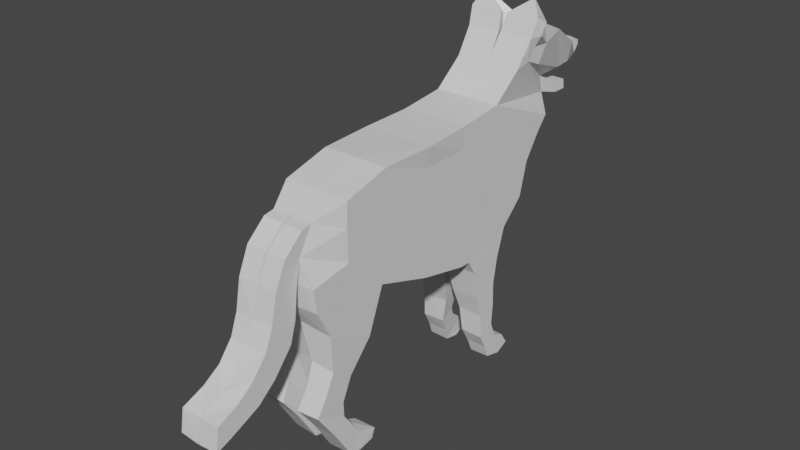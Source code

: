 # Source: doggo.blend  (saved by Blender 2.81.16; exported with 4.5.12 LTS)
import bpy
from mathutils import Matrix  # noqa: F401  (used for matrix-valued properties, if any)

bpy.ops.wm.read_factory_settings(use_empty=True)
scene = bpy.context.scene
scene.name = 'Scene'

# ---- collections
col_collection = bpy.data.collections.new('Collection'); scene.collection.children.link(col_collection)

# ---- materials (node trees are filled in below, after node groups)
mat_material = bpy.data.materials.new('Material')
mat_material.alpha_threshold = 0.0
mat_material.use_transparent_shadow = False
mat_material.line_color = (0.0, 0.0, 0.0, 1.0)

# ---- material node trees
mat_material.use_nodes = True; mat_material.node_tree.nodes.clear()
_N = mat_material.node_tree.nodes; _L = mat_material.node_tree.links
n0 = _N.new('ShaderNodeOutputMaterial'); n0.name = 'Material Output'; n0.location = (300, 300)
n1 = _N.new('ShaderNodeBsdfPrincipled'); n1.name = 'Principled BSDF'; n1.location = (10, 300)
n1.distribution = 'GGX'
n1.subsurface_method = 'BURLEY'
n1.inputs[2].default_value = 0.4
n1.inputs[3].default_value = 1.45
n1.inputs[27].default_value = (0.0, 0.0, 0.0, 1.0)
n1.inputs[28].default_value = 1.0
_L.new(n1.outputs[0], n0.inputs[0])
n0.is_active_output = True

# ---- world
world_world = bpy.data.worlds.new('World'); scene.world = world_world
world_world.use_nodes = True; world_world.node_tree.nodes.clear()
_N = world_world.node_tree.nodes; _L = world_world.node_tree.links
n0 = _N.new('ShaderNodeOutputWorld'); n0.name = 'World Output'; n0.location = (300, 300)
n1 = _N.new('ShaderNodeBackground'); n1.name = 'Background'; n1.location = (10, 300)
n1.inputs[0].default_value = (0.05088, 0.05088, 0.05088, 1.0)
_L.new(n1.outputs[0], n0.inputs[0])
n0.is_active_output = True
world_world.color = (0.05088, 0.05088, 0.05088)
world_world.use_sun_shadow = False
world_world.sun_shadow_jitter_overblur = 0.0

# ---- meshes
me_cube = bpy.data.meshes.new('Cube')
me_cube.from_pydata([(0.3324, 0.9924, 0.727), (0.3324, 0.6474, -0.7308), (0.3324, -1.0, 0.5185), (0.3324, -0.7589, -0.8453), (0.000305, -1.0, -0.5209), (0.000305, 0.7687, -0.5512), (0.3324, -1.0, -0.5209), (0.3324, 0.7801, -0.5475), (0.000305, 0.6588, -0.7346), (0.000305, -1.0, 0.5185), (0.000305, -0.7589, -0.8499), (0.000305, 1.004, 0.7232), (0.000305, -1.019, 0.2743), (0.000305, 1.0, 0.4563), (0.3324, -1.008, 0.2819), (0.3324, 1.0, 0.4563), (0.352, 0.009705, 0.6543), (0.3324, -0.007583, -0.2745), (0.3324, -0.003791, -0.6057), (0.000305, -0.01517, -0.6171), (0.000305, 0.01137, 0.6512), (0.3324, 0.0, 0.4563), (0.3324, -0.5341, 0.6436), (0.3324, -0.5379, -0.2062), (0.000305, -0.5811, -0.4146), (0.000305, -0.5379, 0.6512), (0.3324, -0.5379, 0.4563), (0.3324, -0.5917, -0.4101), (0.3324, 0.5114, -0.7232), (0.3324, 0.5114, 0.6739), (0.3324, 0.5189, -0.5209), (0.000305, 0.5152, -0.727), (0.000305, 0.5189, 0.6739), (0.3324, 0.5114, 0.4563), (0.000305, -1.0, -0.03232), (0.000305, 1.0, -0.03232), (0.3324, -1.0, -0.03232), (0.3324, 1.0, -0.03232), (0.3324, 0.0, -0.03232), (0.3324, -0.5379, -0.03232), (0.3324, 0.5114, -0.03232), (0.000305, -0.5811, -0.4146), (0.3341, 1.815, 0.3962), (0.3341, 1.193, -0.5703), (0.001924, 1.441, -0.3407), (0.3341, 1.439, -0.3369), (0.001924, 1.2, -0.5741), (0.001924, 1.804, 0.4106), (0.001924, 1.691, 0.2528), (0.3341, 1.691, 0.2483), (0.001924, 1.541, 0.009921), (0.3341, 1.527, 0.005371), (0.206, -1.278, 0.3891), (0.3371, -1.237, -0.6153), (0.004914, -1.378, -0.3546), (0.3371, -1.378, -0.3319), (0.004914, -1.278, 0.3891), (0.004914, -1.246, -0.588), (0.004914, -1.419, 0.1585), (0.206, -1.422, 0.1479), (0.004914, -1.419, -0.1026), (0.3371, -1.414, -0.09807), (0.09486, -1.093, -1.499), (0.08767, -1.094, -1.349), (0.3252, -0.9954, -1.117), (0.3221, -1.301, -1.186), (0.1062, -1.31, -1.18), (0.09042, -1.216, -0.9641), (0.3298, -1.214, -0.9783), (0.1078, -0.9955, -1.132), (0.3175, -1.091, -1.352), (0.3151, -1.401, -1.356), (0.08506, -1.407, -1.369), (0.3104, -1.078, -1.508), (0.08977, -0.9039, -1.756), (0.3272, -1.028, -1.93), (0.09187, -0.7083, -1.846), (0.3242, -1.216, -1.625), (0.08933, -1.22, -1.629), (0.3195, -0.8925, -1.778), (0.08833, -1.032, -1.94), (0.3226, -0.7002, -1.842), (0.3278, -0.9018, -1.962), (0.09682, -0.7406, -1.943), (0.09328, -0.9196, -1.97), (0.3232, -0.7379, -1.937), (0.207, -1.382, 0.3715), (0.005908, -1.373, 0.3669), (0.005908, -1.574, 0.1955), (0.207, -1.576, 0.1986), (0.001718, -1.474, -0.1307), (0.2028, -1.467, -0.1276), (0.002712, -1.678, -0.03904), (0.2038, -1.689, -0.04965), (-0.002177, -1.493, -0.3903), (0.1989, -1.491, -0.3873), (-0.001184, -1.752, -0.3305), (0.1999, -1.745, -0.3321), (-0.006401, -1.547, -0.5881), (0.1947, -1.549, -0.5942), (-0.005408, -1.833, -0.5465), (0.1957, -1.826, -0.5389), (-0.03156, -1.732, -0.8272), (0.1914, -1.738, -0.8241), (-0.008724, -1.972, -0.7356), (0.1924, -1.974, -0.7189), (-0.02652, -1.922, -0.9467), (0.1964, -1.929, -0.97), (-0.003691, -2.14, -0.8223), (0.1974, -2.147, -0.8374), (0.0006293, -2.105, -1.035), (0.2017, -2.098, -1.037), (0.001623, -2.359, -0.9388), (0.2027, -2.366, -0.9267), (0.003402, -2.282, -1.099), (0.2045, -2.262, -1.101), (0.004396, -2.4, -1.167), (0.2055, -2.398, -1.15), (0.3376, 0.7305, -0.8784), (0.04881, 0.7946, -1.194), (0.3414, 0.7969, -1.195), (0.005493, 0.7192, -0.8686), (0.3392, 1.094, -0.8589), (0.007112, 1.096, -0.8718), (0.343, 1.042, -1.121), (0.06306, 1.044, -1.125), (0.08494, 0.8568, -1.404), (0.3455, 0.8454, -1.401), (0.3471, 1.045, -1.358), (0.09919, 1.043, -1.367), (0.1205, 0.8588, -1.648), (0.3496, 0.8566, -1.653), (0.3512, 1.024, -1.57), (0.1348, 1.022, -1.578), (0.1387, 0.9311, -1.796), (0.3516, 0.9334, -1.797), (0.3532, 1.083, -1.727), (0.153, 1.081, -1.736), (0.1552, 0.9798, -1.934), (0.3535, 0.9821, -1.93), (0.3551, 1.209, -1.783), (0.1695, 1.211, -1.783), (0.1604, 1.145, -1.971), (0.3541, 1.156, -1.976), (0.3557, 1.292, -1.911), (0.1746, 1.299, -1.915), (0.3312, 1.296, 0.9717), (-0.000916, 1.303, 0.9815), (0.003545, 1.369, 1.079), (0.3357, 1.362, 1.069), (0.2238, 1.888, 0.5789), (0.0007027, 1.885, 0.587), (0.3373, 1.457, 1.016), (0.005164, 1.437, 1.021), (0.01059, 1.474, 1.233), (0.3427, 1.467, 1.223), (0.3443, 1.434, 1.106), (0.01221, 1.432, 1.106), (0.2076, 1.874, 0.7412), (0.001121, 1.879, 0.7304), (0.3377, 1.633, 0.9452), (0.005582, 1.64, 0.9505), (0.2118, 2.169, 0.7491), (0.001513, 2.157, 0.7619), (0.3381, 1.748, 1.118), (0.005974, 1.745, 1.114), (0.2358, 2.123, 0.5123), (0.003814, 2.118, 0.5011), (0.226, 2.071, 0.6353), (0.004232, 2.069, 0.6384), (0.2374, 2.271, 0.5121), (0.006779, 2.265, 0.5168), (0.2328, 2.262, 0.6081), (0.007197, 2.259, 0.6129), (0.3317, 1.969, 1.198), (-0.0004584, 1.97, 1.204), (0.3361, 1.694, 1.322), (-0.0004098, 1.692, 1.325), (0.2139, 2.346, 0.7638), (-0.00166, 2.343, 0.7666), (0.3285, 2.222, 1.017), (-0.003632, 2.22, 1.018), (0.2277, 2.436, 0.8317), (-0.004341, 2.427, 0.8274), (0.2283, 2.358, 1.013), (-0.006313, 2.344, 1.024), (0.2349, 2.484, 0.911), (-0.003484, 2.474, 0.9012), (0.2355, 2.478, 0.9551), (-0.005455, 2.477, 0.9625), (0.3343, 1.559, 1.129), (0.01453, 1.553, 1.131), (0.3793, 1.595, 1.234), (0.05208, 1.598, 1.233), (0.03337, 1.535, 1.4), (0.3655, 1.538, 1.401), (0.402, 1.623, 1.362), (0.07486, 1.63, 1.362), (0.2621, 1.62, 1.558), (0.2742, 1.607, 1.562), (0.1394, 1.691, 1.401), (0.0007131, 1.696, 1.364)], [(24, 41)], [(27, 23, 6, 3), (4, 10, 57, 54), (34, 4, 54, 60), (24, 27, 3, 10), (26, 22, 2, 14), (8, 46, 123, 121), (0, 15, 49, 42), (15, 37, 51, 49), (14, 2, 52, 59), (22, 25, 9, 2), (39, 26, 14, 36), (40, 33, 21, 38), (29, 32, 20, 16), (33, 29, 16, 21), (31, 28, 18, 19), (28, 30, 17, 18), (38, 21, 26, 39), (16, 20, 25, 22), (21, 16, 22, 26), (19, 18, 27, 24), (18, 17, 23, 27), (1, 7, 30, 28), (8, 1, 28, 31), (15, 0, 29, 33), (0, 11, 32, 29), (37, 15, 33, 40), (7, 37, 40, 30), (17, 38, 39, 23), (30, 40, 38, 17), (23, 39, 36, 6), (37, 7, 45, 51), (3, 6, 55, 53), (48, 47, 42, 49), (50, 48, 49, 51), (46, 44, 45, 43), (44, 50, 51, 45), (7, 1, 43, 45), (35, 13, 48, 50), (8, 5, 44, 46), (5, 35, 50, 44), (13, 11, 47, 48), (11, 0, 146, 147), (53, 55, 54, 57), (61, 59, 58, 60), (56, 58, 88, 87), (55, 61, 60, 54), (12, 34, 60, 58), (57, 10, 69, 67), (9, 12, 58, 56), (6, 36, 61, 55), (2, 9, 56, 52), (36, 14, 59, 61), (10, 3, 64, 69), (3, 53, 68, 64), (65, 66, 72, 71), (67, 69, 63, 66), (64, 68, 65, 70), (53, 57, 67, 68), (68, 67, 66, 65), (69, 64, 70, 63), (73, 71, 77, 79), (70, 65, 71, 73), (71, 72, 78, 77), (66, 63, 62, 72), (77, 78, 80, 75), (78, 74, 76, 80), (79, 77, 75, 81), (72, 62, 74, 78), (74, 79, 81, 76), (76, 81, 85, 83), (83, 85, 82, 84), (80, 76, 83, 84), (81, 75, 82, 85), (75, 80, 84, 82), (89, 86, 87, 88), (59, 52, 86, 89), (52, 56, 87, 86), (88, 58, 90, 92), (91, 93, 97, 95), (59, 89, 93, 91), (89, 88, 92, 93), (58, 59, 91, 90), (96, 94, 98, 100), (93, 92, 96, 97), (92, 90, 94, 96), (90, 91, 95, 94), (100, 98, 102, 104), (94, 95, 99, 98), (95, 97, 101, 99), (97, 96, 100, 101), (103, 105, 109, 107), (98, 99, 103, 102), (99, 101, 105, 103), (101, 100, 104, 105), (108, 106, 110, 112), (105, 104, 108, 109), (104, 102, 106, 108), (102, 103, 107, 106), (110, 111, 115, 114), (106, 107, 111, 110), (107, 109, 113, 111), (109, 108, 112, 113), (114, 115, 117, 116), (111, 113, 117, 115), (113, 112, 116, 117), (112, 110, 114, 116), (121, 123, 125, 119), (46, 43, 122, 123), (124, 120, 127, 128), (43, 1, 118, 122), (122, 118, 120, 124), (1, 8, 121, 118), (123, 122, 124, 125), (118, 121, 119, 120), (128, 127, 131, 132), (125, 124, 128, 129), (119, 125, 129, 126), (120, 119, 126, 127), (131, 130, 134, 135), (127, 126, 130, 131), (129, 128, 132, 133), (126, 129, 133, 130), (134, 137, 141, 138), (133, 132, 136, 137), (130, 133, 137, 134), (132, 131, 135, 136), (139, 138, 142, 143), (136, 135, 139, 140), (135, 134, 138, 139), (137, 136, 140, 141), (143, 142, 145, 144), (141, 140, 144, 145), (138, 141, 145, 142), (140, 139, 143, 144), (151, 147, 148, 153), (47, 11, 147, 151), (153, 148, 154, 157), (0, 42, 150, 146), (158, 150, 166, 168), (42, 47, 151, 150), (146, 150, 152, 149), (147, 146, 149, 148), (154, 155, 156, 157), (152, 153, 157, 156), (149, 152, 156, 155), (148, 149, 155, 154), (160, 158, 162, 164), (152, 150, 158, 160), (153, 152, 160, 161), (151, 153, 161, 159), (159, 161, 165, 163), (161, 160, 164, 165), (166, 167, 171, 170), (150, 151, 167, 166), (159, 158, 168, 169), (151, 159, 169, 167), (170, 171, 173, 172), (168, 166, 170, 172), (169, 168, 172, 173), (167, 169, 173, 171), (174, 175, 177, 176), (163, 165, 177, 175), (164, 176, 192, 190), (164, 162, 174, 176), (174, 162, 178, 180), (175, 174, 180, 181), (163, 175, 181, 179), (180, 178, 182, 184), (181, 180, 184, 185), (179, 181, 185, 183), (184, 182, 186, 188), (185, 184, 188, 189), (183, 185, 189, 187), (191, 190, 192, 193), (176, 177, 193, 192), (165, 164, 190, 191), (177, 165, 191, 193), (164, 160, 190), (191, 161, 165), (153, 161, 191), (160, 152, 190), (153, 191, 157), (156, 190, 152), (193, 154, 157, 191), (190, 156, 155, 192), (154, 155, 195, 194), (154, 193, 197, 194), (192, 193, 197, 196), (192, 155, 195, 196), (197, 193, 177), (192, 196, 176), (194, 197, 201, 198), (194, 195, 199, 198), (196, 195, 199, 200), (196, 197, 201, 200), (177, 201, 197), (196, 200, 176), (187, 189, 188, 186), (182, 183, 187, 186), (178, 179, 183, 182), (162, 163, 179, 178), (159, 163, 162, 158), (201, 177, 176, 200), (199, 195, 196), (198, 201, 200, 199), (192, 164, 190)])
_uv = me_cube.uv_layers.new(name='UVMap')
_uv.uv.foreach_set('vector', [0.375, 0.6922, 0.4349, 0.6922, 0.4349, 0.75, 0.375, 0.75, 0.0, 0.0, 0.0, 0.0, 0.0, 0.0, 0.0, 0.0, 0.0, 0.0, 0.0, 0.0, 0.0, 0.0, 0.0, 0.0, 0.25, 0.6922, 0.375, 0.6922, 0.375, 0.75, 0.25, 0.75, 0.557, 0.6922, 0.625, 0.6922, 0.625, 0.75, 0.557, 0.75, 0.0, 0.0, 0.0, 0.0, 0.0, 0.0, 0.0, 0.0, 0.625, 0.5, 0.557, 0.5, 0.557, 0.5, 0.625, 0.5, 0.557, 0.5, 0.496, 0.5, 0.496, 0.5, 0.557, 0.5, 0.557, 0.75, 0.625, 0.75, 0.625, 0.75, 0.557, 0.75, 0.625, 0.6922, 0.75, 0.6922, 0.75, 0.75, 0.625, 0.75, 0.496, 0.6922, 0.557, 0.6922, 0.557, 0.75, 0.496, 0.75, 0.496, 0.5611, 0.557, 0.5611, 0.557, 0.625, 0.496, 0.625, 0.625, 0.5611, 0.75, 0.5611, 0.75, 0.625, 0.625, 0.625, 0.557, 0.5611, 0.625, 0.5611, 0.625, 0.625, 0.557, 0.625, 0.25, 0.5611, 0.375, 0.5611, 0.375, 0.625, 0.25, 0.625, 0.375, 0.5611, 0.4349, 0.5611, 0.4349, 0.625, 0.375, 0.625, 0.496, 0.625, 0.557, 0.625, 0.557, 0.6922, 0.496, 0.6922, 0.625, 0.625, 0.75, 0.625, 0.75, 0.6922, 0.625, 0.6922, 0.557, 0.625, 0.625, 0.625, 0.625, 0.6922, 0.557, 0.6922, 0.25, 0.625, 0.375, 0.625, 0.375, 0.6922, 0.25, 0.6922, 0.375, 0.625, 0.4349, 0.625, 0.4349, 0.6922, 0.375, 0.6922, 0.375, 0.5, 0.4349, 0.5, 0.4349, 0.5611, 0.375, 0.5611, 0.25, 0.5, 0.375, 0.5, 0.375, 0.5611, 0.25, 0.5611, 0.557, 0.5, 0.625, 0.5, 0.625, 0.5611, 0.557, 0.5611, 0.625, 0.5, 0.75, 0.5, 0.75, 0.5611, 0.625, 0.5611, 0.496, 0.5, 0.557, 0.5, 0.557, 0.5611, 0.496, 0.5611, 0.4349, 0.5, 0.496, 0.5, 0.496, 0.5611, 0.4349, 0.5611, 0.4349, 0.625, 0.496, 0.625, 0.496, 0.6922, 0.4349, 0.6922, 0.4349, 0.5611, 0.496, 0.5611, 0.496, 0.625, 0.4349, 0.625, 0.4349, 0.6922, 0.496, 0.6922, 0.496, 0.75, 0.4349, 0.75, 0.496, 0.5, 0.4349, 0.5, 0.4349, 0.5, 0.496, 0.5, 0.375, 0.75, 0.4349, 0.75, 0.4349, 0.75, 0.375, 0.75, 0.557, 0.375, 0.625, 0.375, 0.625, 0.5, 0.557, 0.5, 0.496, 0.375, 0.557, 0.375, 0.557, 0.5, 0.496, 0.5, 0.375, 0.375, 0.4349, 0.375, 0.4349, 0.5, 0.375, 0.5, 0.4349, 0.375, 0.496, 0.375, 0.496, 0.5, 0.4349, 0.5, 0.4349, 0.5, 0.375, 0.5, 0.375, 0.5, 0.4349, 0.5, 0.0, 0.0, 0.0, 0.0, 0.0, 0.0, 0.0, 0.0, 0.0, 0.0, 0.0, 0.0, 0.0, 0.0, 0.0, 0.0, 0.0, 0.0, 0.0, 0.0, 0.0, 0.0, 0.0, 0.0, 0.0, 0.0, 0.0, 0.0, 0.0, 0.0, 0.0, 0.0, 0.75, 0.5, 0.625, 0.5, 0.625, 0.5, 0.75, 0.5, 0.375, 0.75, 0.4349, 0.75, 0.4349, 0.875, 0.375, 0.875, 0.496, 0.75, 0.557, 0.75, 0.557, 0.875, 0.496, 0.875, 0.0, 0.0, 0.0, 0.0, 0.0, 0.0, 0.0, 0.0, 0.4349, 0.75, 0.496, 0.75, 0.496, 0.875, 0.4349, 0.875, 0.0, 0.0, 0.0, 0.0, 0.0, 0.0, 0.0, 0.0, 0.0, 0.0, 0.0, 0.0, 0.0, 0.0, 0.0, 0.0, 0.0, 0.0, 0.0, 0.0, 0.0, 0.0, 0.0, 0.0, 0.4349, 0.75, 0.496, 0.75, 0.496, 0.75, 0.4349, 0.75, 0.625, 0.75, 0.75, 0.75, 0.75, 0.75, 0.625, 0.75, 0.496, 0.75, 0.557, 0.75, 0.557, 0.75, 0.496, 0.75, 0.25, 0.75, 0.375, 0.75, 0.375, 0.75, 0.25, 0.75, 0.375, 0.75, 0.375, 0.75, 0.375, 0.75, 0.375, 0.75, 0.375, 0.75, 0.375, 0.875, 0.375, 0.875, 0.375, 0.75, 0.0, 0.0, 0.0, 0.0, 0.0, 0.0, 0.0, 0.0, 0.375, 0.75, 0.375, 0.75, 0.375, 0.75, 0.375, 0.75, 0.375, 0.75, 0.375, 0.875, 0.375, 0.875, 0.375, 0.75, 0.375, 0.75, 0.375, 0.875, 0.375, 0.875, 0.375, 0.75, 0.25, 0.75, 0.375, 0.75, 0.375, 0.75, 0.25, 0.75, 0.375, 0.75, 0.375, 0.75, 0.375, 0.75, 0.375, 0.75, 0.375, 0.75, 0.375, 0.75, 0.375, 0.75, 0.375, 0.75, 0.375, 0.75, 0.375, 0.875, 0.375, 0.875, 0.375, 0.75, 0.0, 0.0, 0.0, 0.0, 0.0, 0.0, 0.0, 0.0, 0.375, 0.75, 0.375, 0.875, 0.375, 0.875, 0.375, 0.75, 0.0, 0.0, 0.0, 0.0, 0.0, 0.0, 0.0, 0.0, 0.375, 0.75, 0.375, 0.75, 0.375, 0.75, 0.375, 0.75, 0.0, 0.0, 0.0, 0.0, 0.0, 0.0, 0.0, 0.0, 0.0, 0.0, 0.0, 0.0, 0.0, 0.0, 0.0, 0.0, 0.0, 0.0, 0.0, 0.0, 0.0, 0.0, 0.0, 0.0, 0.25, 0.75, 0.375, 0.75, 0.375, 0.75, 0.25, 0.75, 0.0, 0.0, 0.0, 0.0, 0.0, 0.0, 0.0, 0.0, 0.375, 0.75, 0.375, 0.75, 0.375, 0.75, 0.375, 0.75, 0.375, 0.75, 0.375, 0.875, 0.375, 0.875, 0.375, 0.75, 0.557, 0.75, 0.625, 0.75, 0.625, 0.875, 0.557, 0.875, 0.557, 0.75, 0.625, 0.75, 0.625, 0.75, 0.557, 0.75, 0.625, 0.75, 0.75, 0.75, 0.75, 0.75, 0.625, 0.75, 0.0, 0.0, 0.0, 0.0, 0.0, 0.0, 0.0, 0.0, 0.557, 0.75, 0.557, 0.75, 0.557, 0.75, 0.557, 0.75, 0.557, 0.75, 0.557, 0.75, 0.557, 0.75, 0.557, 0.75, 0.557, 0.75, 0.557, 0.875, 0.557, 0.875, 0.557, 0.75, 0.557, 0.875, 0.557, 0.75, 0.557, 0.75, 0.557, 0.875, 0.0, 0.0, 0.0, 0.0, 0.0, 0.0, 0.0, 0.0, 0.557, 0.75, 0.557, 0.875, 0.557, 0.875, 0.557, 0.75, 0.0, 0.0, 0.0, 0.0, 0.0, 0.0, 0.0, 0.0, 0.557, 0.875, 0.557, 0.75, 0.557, 0.75, 0.557, 0.875, 0.0, 0.0, 0.0, 0.0, 0.0, 0.0, 0.0, 0.0, 0.557, 0.875, 0.557, 0.75, 0.557, 0.75, 0.557, 0.875, 0.557, 0.75, 0.557, 0.75, 0.557, 0.75, 0.557, 0.75, 0.557, 0.75, 0.557, 0.875, 0.557, 0.875, 0.557, 0.75, 0.557, 0.75, 0.557, 0.75, 0.557, 0.75, 0.557, 0.75, 0.557, 0.875, 0.557, 0.75, 0.557, 0.75, 0.557, 0.875, 0.557, 0.75, 0.557, 0.75, 0.557, 0.75, 0.557, 0.75, 0.557, 0.75, 0.557, 0.875, 0.557, 0.875, 0.557, 0.75, 0.0, 0.0, 0.0, 0.0, 0.0, 0.0, 0.0, 0.0, 0.557, 0.75, 0.557, 0.875, 0.557, 0.875, 0.557, 0.75, 0.0, 0.0, 0.0, 0.0, 0.0, 0.0, 0.0, 0.0, 0.557, 0.875, 0.557, 0.75, 0.557, 0.75, 0.557, 0.875, 0.557, 0.875, 0.557, 0.75, 0.557, 0.75, 0.557, 0.875, 0.557, 0.875, 0.557, 0.75, 0.557, 0.75, 0.557, 0.875, 0.557, 0.75, 0.557, 0.75, 0.557, 0.75, 0.557, 0.75, 0.557, 0.75, 0.557, 0.875, 0.557, 0.875, 0.557, 0.75, 0.557, 0.875, 0.557, 0.75, 0.557, 0.75, 0.557, 0.875, 0.557, 0.75, 0.557, 0.75, 0.557, 0.75, 0.557, 0.75, 0.557, 0.75, 0.557, 0.875, 0.557, 0.875, 0.557, 0.75, 0.0, 0.0, 0.0, 0.0, 0.0, 0.0, 0.0, 0.0, 0.0, 0.0, 0.0, 0.0, 0.0, 0.0, 0.0, 0.0, 0.375, 0.375, 0.375, 0.5, 0.375, 0.5, 0.375, 0.375, 0.375, 0.5, 0.375, 0.5, 0.375, 0.5, 0.375, 0.5, 0.375, 0.5, 0.375, 0.5, 0.375, 0.5, 0.375, 0.5, 0.375, 0.5, 0.375, 0.5, 0.375, 0.5, 0.375, 0.5, 0.375, 0.5, 0.25, 0.5, 0.25, 0.5, 0.375, 0.5, 0.375, 0.375, 0.375, 0.5, 0.375, 0.5, 0.375, 0.375, 0.375, 0.5, 0.25, 0.5, 0.25, 0.5, 0.375, 0.5, 0.375, 0.5, 0.375, 0.5, 0.375, 0.5, 0.375, 0.5, 0.375, 0.375, 0.375, 0.5, 0.375, 0.5, 0.375, 0.375, 0.0, 0.0, 0.0, 0.0, 0.0, 0.0, 0.0, 0.0, 0.375, 0.5, 0.25, 0.5, 0.25, 0.5, 0.375, 0.5, 0.375, 0.5, 0.25, 0.5, 0.25, 0.5, 0.375, 0.5, 0.375, 0.5, 0.25, 0.5, 0.25, 0.5, 0.375, 0.5, 0.375, 0.375, 0.375, 0.5, 0.375, 0.5, 0.375, 0.375, 0.0, 0.0, 0.0, 0.0, 0.0, 0.0, 0.0, 0.0, 0.0, 0.0, 0.0, 0.0, 0.0, 0.0, 0.0, 0.0, 0.375, 0.375, 0.375, 0.5, 0.375, 0.5, 0.375, 0.375, 0.0, 0.0, 0.0, 0.0, 0.0, 0.0, 0.0, 0.0, 0.375, 0.5, 0.375, 0.5, 0.375, 0.5, 0.375, 0.5, 0.375, 0.5, 0.25, 0.5, 0.25, 0.5, 0.375, 0.5, 0.375, 0.5, 0.375, 0.5, 0.375, 0.5, 0.375, 0.5, 0.375, 0.5, 0.25, 0.5, 0.25, 0.5, 0.375, 0.5, 0.375, 0.375, 0.375, 0.5, 0.375, 0.5, 0.375, 0.375, 0.375, 0.5, 0.25, 0.5, 0.25, 0.5, 0.375, 0.5, 0.375, 0.375, 0.375, 0.5, 0.375, 0.5, 0.375, 0.375, 0.0, 0.0, 0.0, 0.0, 0.0, 0.0, 0.0, 0.0, 0.375, 0.5, 0.375, 0.5, 0.375, 0.5, 0.375, 0.5, 0.0, 0.0, 0.0, 0.0, 0.0, 0.0, 0.0, 0.0, 0.0, 0.0, 0.0, 0.0, 0.0, 0.0, 0.0, 0.0, 0.0, 0.0, 0.0, 0.0, 0.0, 0.0, 0.0, 0.0, 0.625, 0.5, 0.625, 0.5, 0.625, 0.5, 0.625, 0.5, 0.625, 0.5, 0.625, 0.5, 0.625, 0.5, 0.625, 0.5, 0.625, 0.5, 0.625, 0.375, 0.625, 0.375, 0.625, 0.5, 0.625, 0.5, 0.625, 0.5, 0.625, 0.5, 0.625, 0.5, 0.75, 0.5, 0.625, 0.5, 0.625, 0.5, 0.75, 0.5, 0.75, 0.5, 0.625, 0.5, 0.625, 0.5, 0.75, 0.5, 0.625, 0.5, 0.625, 0.375, 0.625, 0.375, 0.625, 0.5, 0.625, 0.5, 0.625, 0.5, 0.625, 0.5, 0.625, 0.5, 0.75, 0.5, 0.625, 0.5, 0.625, 0.5, 0.75, 0.5, 0.625, 0.5, 0.625, 0.5, 0.625, 0.5, 0.625, 0.5, 0.625, 0.5, 0.625, 0.5, 0.625, 0.5, 0.625, 0.5, 0.625, 0.375, 0.625, 0.5, 0.625, 0.5, 0.625, 0.375, 0.0, 0.0, 0.0, 0.0, 0.0, 0.0, 0.0, 0.0, 0.0, 0.0, 0.0, 0.0, 0.0, 0.0, 0.0, 0.0, 0.625, 0.375, 0.625, 0.5, 0.625, 0.5, 0.625, 0.375, 0.625, 0.5, 0.625, 0.375, 0.625, 0.375, 0.625, 0.5, 0.625, 0.5, 0.625, 0.375, 0.625, 0.375, 0.625, 0.5, 0.625, 0.375, 0.625, 0.5, 0.625, 0.5, 0.625, 0.375, 0.0, 0.0, 0.0, 0.0, 0.0, 0.0, 0.0, 0.0, 0.625, 0.5, 0.625, 0.375, 0.625, 0.375, 0.625, 0.5, 0.625, 0.5, 0.625, 0.5, 0.625, 0.5, 0.625, 0.5, 0.625, 0.375, 0.625, 0.5, 0.625, 0.5, 0.625, 0.375, 0.0, 0.0, 0.0, 0.0, 0.0, 0.0, 0.0, 0.0, 0.625, 0.5, 0.625, 0.375, 0.625, 0.375, 0.625, 0.5, 0.0, 0.0, 0.0, 0.0, 0.0, 0.0, 0.0, 0.0, 0.625, 0.5, 0.625, 0.5, 0.625, 0.5, 0.625, 0.5, 0.625, 0.5, 0.625, 0.5, 0.625, 0.5, 0.625, 0.5, 0.625, 0.5, 0.625, 0.5, 0.625, 0.5, 0.625, 0.5, 0.625, 0.375, 0.625, 0.5, 0.625, 0.5, 0.625, 0.375, 0.0, 0.0, 0.0, 0.0, 0.0, 0.0, 0.0, 0.0, 0.625, 0.5, 0.625, 0.5, 0.625, 0.5, 0.625, 0.5, 0.625, 0.375, 0.625, 0.5, 0.625, 0.5, 0.625, 0.375, 0.0, 0.0, 0.0, 0.0, 0.0, 0.0, 0.0, 0.0, 0.625, 0.5, 0.625, 0.5, 0.625, 0.5, 0.625, 0.5, 0.625, 0.375, 0.625, 0.5, 0.625, 0.5, 0.625, 0.375, 0.0, 0.0, 0.0, 0.0, 0.0, 0.0, 0.0, 0.0, 0.625, 0.375, 0.625, 0.5, 0.625, 0.5, 0.625, 0.375, 0.625, 0.5, 0.625, 0.375, 0.625, 0.375, 0.625, 0.5, 0.625, 0.375, 0.625, 0.5, 0.625, 0.5, 0.625, 0.375, 0.0, 0.0, 0.0, 0.0, 0.0, 0.0, 0.0, 0.0, 0.625, 0.5, 0.625, 0.5, 0.625, 0.5, 0.625, 0.375, 0.0, 0.0, 0.0, 0.0, 0.625, 0.375, 0.625, 0.375, 0.625, 0.375, 0.625, 0.5, 0.625, 0.5, 0.625, 0.5, 0.625, 0.375, 0.625, 0.375, 0.0, 0.0, 0.625, 0.5, 0.625, 0.5, 0.625, 0.5, 0.0, 0.0, 0.0, 0.0, 0.0, 0.0, 0.0, 0.0, 0.0, 0.0, 0.0, 0.0, 0.0, 0.0, 0.0, 0.0, 0.75, 0.5, 0.625, 0.5, 0.625, 0.5, 0.75, 0.5, 0.0, 0.0, 0.0, 0.0, 0.0, 0.0, 0.0, 0.0, 0.625, 0.5, 0.625, 0.375, 0.625, 0.375, 0.625, 0.5, 0.0, 0.0, 0.0, 0.0, 0.0, 0.0, 0.0, 0.0, 0.0, 0.0, 0.0, 0.0, 0.625, 0.375, 0.625, 0.5, 0.625, 0.5, 0.625, 0.5, 0.0, 0.0, 0.0, 0.0, 0.0, 0.0, 0.0, 0.0, 0.75, 0.5, 0.625, 0.5, 0.625, 0.5, 0.75, 0.5, 0.0, 0.0, 0.0, 0.0, 0.0, 0.0, 0.0, 0.0, 0.625, 0.5, 0.625, 0.375, 0.625, 0.375, 0.625, 0.5, 0.625, 0.375, 0.0, 0.0, 0.0, 0.0, 0.0, 0.0, 0.0, 0.0, 0.625, 0.5, 0.0, 0.0, 0.625, 0.375, 0.625, 0.5, 0.625, 0.5, 0.625, 0.5, 0.0, 0.0, 0.0, 0.0, 0.625, 0.5, 0.625, 0.5, 0.0, 0.0, 0.0, 0.0, 0.625, 0.5, 0.625, 0.5, 0.0, 0.0, 0.0, 0.0, 0.625, 0.5, 0.0, 0.0, 0.0, 0.0, 0.625, 0.5, 0.625, 0.5, 0.0, 0.0, 0.0, 0.0, 0.0, 0.0, 0.0, 0.0, 0.625, 0.5, 0.625, 0.5, 0.0, 0.0, 0.0, 0.0, 0.0, 0.0, 0.0, 0.0, 0.0, 0.0, 0.625, 0.5, 0.625, 0.5, 0.625, 0.5])
me_cube.materials.append(mat_material)
me_cube.use_remesh_preserve_volume = False
me_cube.use_remesh_preserve_attributes = False
me_cube.use_mirror_vertex_groups = False
me_cube.update()
arm_armature = bpy.data.armatures.new('Armature')  # bones are not reproduced

# ---- objects
ob_doggo = bpy.data.objects.new('Doggo', me_cube)
ob_armature = bpy.data.objects.new('Armature', arm_armature)

# ---- transforms, parenting, visibility, modifiers, constraints
ob_doggo.parent = ob_armature
ob_doggo.location = (0.0, 0.0, 0.0)
ob_doggo.lock_rotations_4d = False
ob_doggo.empty_display_type = 'ARROWS'
ob_doggo.lineart.crease_threshold = 0.0
_vg = ob_doggo.vertex_groups.new(name='Bone')
for _i, _w in zip([1, 2, 8, 9, 14, 16, 17, 18, 19, 20, 21, 22, 23, 24, 25, 26, 27, 28, 29, 30, 31, 32, 33, 38, 39, 40], [0.01504, 0.04158, 0.007999, 0.0311, 0.009382, 0.5787, 0.7325, 0.6296, 0.5656, 0.5301, 0.6174, 0.1648, 0.09004, 0.09407, 0.1681, 0.1507, 0.07862, 0.1025, 0.1569, 0.1214, 0.1135, 0.1666, 0.1465, 0.8078, 0.08109, 0.0824]): _vg.add([_i], _w, 'REPLACE')
_vg = ob_doggo.vertex_groups.new(name='Bone.001')
for _i, _w in zip([2, 3, 9, 12, 14, 16, 17, 18, 19, 20, 21, 22, 23, 24, 25, 26, 27, 29, 32, 33, 36, 38, 39, 41, 52, 56, 86, 87], [0.1719, 0.02519, 0.1311, 0.06204, 0.1391, 0.1407, 0.09447, 0.07889, 0.06578, 0.1527, 0.1349, 0.5546, 0.7295, 0.1958, 0.4985, 0.5856, 0.5644, 0.02596, 0.03965, 0.01411, 0.0915, 0.07348, 0.7886, 1.0, 0.05513, 0.04348, 0.01028, 0.01118]): _vg.add([_i], _w, 'REPLACE')
_vg = ob_doggo.vertex_groups.new(name='Bone.002')
for _i, _w in zip([2, 4, 6, 9, 10, 12, 14, 16, 18, 19, 20, 21, 22, 23, 24, 25, 26, 27, 34, 36, 39, 52, 53, 54, 55, 56, 57, 58, 59, 60, 61, 86, 87, 89], [0.5476, 0.09612, 0.03937, 0.5329, 0.05116, 0.5849, 0.6077, 0.02943, 0.03018, 0.09121, 0.0493, 0.02032, 0.1536, 0.08828, 0.4698, 0.1767, 0.1521, 0.1174, 0.904, 0.7445, 0.08093, 0.2296, 0.1163, 0.6321, 0.4788, 0.2158, 0.1301, 0.07203, 0.1076, 0.6729, 0.6414, 0.14, 0.1431, 0.02573]): _vg.add([_i], _w, 'REPLACE')
_vg = ob_doggo.vertex_groups.new(name='Bone.008')
_vg = ob_doggo.vertex_groups.new(name='Bone.009')
_vg = ob_doggo.vertex_groups.new(name='Bone.010')
_vg = ob_doggo.vertex_groups.new(name='Bone.017')
for _i, _w in zip([2, 9, 12, 14, 22, 25, 26, 34, 36, 52, 54, 55, 56, 58, 59, 60, 61, 86, 87, 88, 89, 90, 91, 92, 93, 94, 95, 96, 97, 99], [0.204, 0.2683, 0.3103, 0.1856, 0.05909, 0.08048, 0.05208, 0.04187, 0.06179, 0.6837, 0.07056, 0.07147, 0.7092, 0.9155, 0.8567, 0.242, 0.2077, 0.8074, 0.8063, 0.9814, 0.937, 0.9404, 0.8669, 0.9459, 0.8828, 0.09107, 0.1317, 0.05132, 0.1097, 0.00157]): _vg.add([_i], _w, 'REPLACE')
_vg = ob_doggo.vertex_groups.new(name='Bone.018')
for _i, _w in zip([90, 91, 92, 93, 94, 95, 96, 97, 98, 99, 100, 101, 102, 103, 104, 105], [0.05545, 0.1174, 0.05169, 0.1073, 0.8973, 0.8479, 0.9414, 0.8643, 0.9021, 0.8708, 0.9166, 0.8194, 0.07223, 0.1231, 0.01972, 0.1151]): _vg.add([_i], _w, 'REPLACE')
_vg = ob_doggo.vertex_groups.new(name='Bone.019')
for _i, _w in zip([97, 98, 99, 100, 101, 102, 103, 104, 105, 106, 107, 108, 109, 110, 111, 112, 113, 114, 115, 116, 117], [7.418e-05, 0.08232, 0.1031, 0.07941, 0.1634, 0.9268, 0.8737, 0.9649, 0.8828, 0.9907, 0.9759, 0.9965, 0.9828, 0.9987, 0.9925, 0.9992, 0.9978, 0.9994, 0.9962, 0.9995, 0.9992]): _vg.add([_i], _w, 'REPLACE')
_vg = ob_doggo.vertex_groups.new(name='Bone.020')
_vg = ob_doggo.vertex_groups.new(name='Bone.021')
_vg = ob_doggo.vertex_groups.new(name='Bone.022')
_vg = ob_doggo.vertex_groups.new(name='Bone.028')
for _i, _w in zip([3, 4, 6, 10, 14, 18, 19, 23, 24, 27, 34, 36, 53, 54, 55, 57, 60, 61, 64, 66, 67, 68, 69], [0.8742, 0.8737, 0.9225, 0.7766, 0.004, 0.01071, 0.03312, 0.06211, 0.1797, 0.1989, 0.02914, 0.08542, 0.7697, 0.2905, 0.4387, 0.8396, 0.08147, 0.1307, 0.066, 0.08207, 0.7436, 0.1122, 0.1079]): _vg.add([_i], _w, 'REPLACE')
_vg = ob_doggo.vertex_groups.new(name='Bone.029')
for _i, _w in zip([3, 10, 53, 62, 63, 64, 65, 66, 67, 68, 69, 70, 71, 72, 73, 77, 78], [0.1252, 0.1319, 0.09012, 0.1963, 0.7485, 0.9208, 0.9082, 0.8457, 0.2373, 0.8735, 0.8711, 0.8116, 0.528, 0.4788, 0.1477, 0.04498, 0.07287]): _vg.add([_i], _w, 'REPLACE')
_vg = ob_doggo.vertex_groups.new(name='Bone.030')
for _i, _w in zip([62, 63, 65, 66, 70, 71, 72, 73, 74, 75, 76, 77, 78, 79, 80, 81, 82, 83, 84, 85], [0.8034, 0.2457, 0.06977, 0.07052, 0.1813, 0.4686, 0.5132, 0.8511, 0.9821, 0.9961, 1.012, 0.9521, 0.9262, 0.9928, 0.9942, 1.0, 0.999, 1.005, 0.9989, 1.0]): _vg.add([_i], _w, 'REPLACE')
_vg = ob_doggo.vertex_groups.new(name='Bone.003')
for _i, _w in zip([0, 7, 11, 13, 15, 16, 17, 20, 21, 22, 25, 26, 28, 29, 30, 32, 33, 37, 38, 40], [0.07547, 0.002424, 0.05652, 0.002229, 0.08219, 0.1468, 0.03546, 0.1517, 0.135, 0.03003, 0.03982, 0.01673, 0.05201, 0.514, 0.1318, 0.4565, 0.5657, 0.07518, 0.07684, 0.7575]): _vg.add([_i], _w, 'REPLACE')
_vg = ob_doggo.vertex_groups.new(name='Bone.004')
for _i, _w in zip([0, 5, 7, 8, 11, 13, 15, 31, 33, 35, 37, 40, 42, 43, 44, 45, 46, 47, 48, 49, 50, 51], [0.04337, 0.1343, 0.02653, 0.05189, 0.06543, 0.1549, 0.1055, 0.01285, 0.01451, 0.6731, 0.6928, 0.05467, 0.01118, 0.09835, 0.2773, 0.3385, 0.121, 0.006243, 0.06195, 0.06017, 0.223, 0.1717]): _vg.add([_i], _w, 'REPLACE')
_vg = ob_doggo.vertex_groups.new(name='Bone.005')
for _i, _w in zip([0, 5, 11, 13, 15, 16, 20, 21, 29, 32, 33, 35, 37, 42, 43, 44, 45, 46, 47, 48, 49, 50, 51, 146, 147, 148, 149, 150, 151, 152, 153, 154, 155, 156, 157, 158, 159, 160, 166, 167, 168, 169, 170, 171, 172, 173, 176, 190, 191, 192, 193, 194, 195, 196, 197, 198, 199, 200], [0.639, 0.008811, 0.6176, 0.6181, 0.6857, 0.05096, 0.06241, 0.0294, 0.1895, 0.2121, 0.1624, 0.1465, 0.1236, 0.2661, 0.1031, 0.3511, 0.3769, 0.1369, 0.1258, 0.248, 0.5466, 0.5083, 0.6181, 0.18, 0.1385, 0.08729, 0.1139, 0.08516, 0.05118, 0.09698, 0.08019, 0.05209, 0.07092, 0.0972, 0.08219, 0.02823, 0.00604, 0.03987, 0.04985, 0.03927, 0.03697, 0.03153, 0.03855, 0.03293, 0.03741, 0.03381, 0.00448, 0.05363, 0.04006, 0.03778, 0.0173, 0.02993, 0.04452, 0.03008, 0.01111, 0.03121, 0.03075, 0.00216]): _vg.add([_i], _w, 'REPLACE')
_vg = ob_doggo.vertex_groups.new(name='Bone.006')
for _i, _w in zip([0, 11, 13, 15, 29, 32, 35, 42, 44, 45, 47, 48, 49, 50, 51, 146, 147, 148, 149, 150, 151, 152, 153, 154, 155, 156, 157, 158, 159, 160, 161, 162, 163, 164, 165, 166, 167, 168, 169, 170, 171, 172, 173, 174, 175, 176, 177, 178, 179, 180, 181, 182, 183, 184, 185, 186, 187, 188, 189, 190, 191, 192, 193, 194, 195, 196, 197, 198, 199, 200, 201], [0.1399, 0.1502, 0.1142, 0.05672, 0.02013, 0.04268, 0.004937, 0.3892, 0.05433, 0.006049, 0.5566, 0.5489, 0.2239, 0.1736, 0.08989, 0.51, 0.5451, 0.3681, 0.3871, 0.2322, 0.3013, 0.4613, 0.3541, 0.2022, 0.2747, 0.3585, 0.3019, 0.2059, 0.3108, 0.4128, 0.0594, 0.1004, 0.1618, 0.1413, 0.07484, 0.2631, 0.2848, 0.2814, 0.3162, 0.2538, 0.2652, 0.264, 0.2772, 0.05534, 0.009321, 0.1228, 0.05922, 0.08823, 0.1187, 0.06329, 0.0754, 0.08218, 0.1039, 0.07339, 0.07916, 0.07922, 0.09474, 0.07824, 0.08847, 0.2539, 0.1877, 0.1958, 0.14, 0.1605, 0.1944, 0.1724, 0.1255, 0.168, 0.1671, 0.1083, 0.08843]): _vg.add([_i], _w, 'REPLACE')
_vg = ob_doggo.vertex_groups.new(name='Bone.007')
for _i, _w in zip([0, 11, 13, 15, 42, 47, 48, 49, 50, 51, 146, 147, 148, 149, 150, 151, 152, 153, 154, 155, 156, 157, 158, 159, 160, 161, 162, 163, 164, 165, 166, 167, 168, 169, 170, 171, 172, 173, 174, 175, 176, 177, 178, 179, 180, 181, 182, 183, 184, 185, 186, 187, 188, 189, 190, 191, 192, 193, 194, 195, 196, 197, 198, 199, 200, 201], [0.06105, 0.06983, 0.03467, 0.004037, 0.2984, 0.2801, 0.122, 0.1387, 0.0356, 0.03976, 0.266, 0.2813, 0.5245, 0.4728, 0.6672, 0.6331, 0.4194, 0.5471, 0.735, 0.6394, 0.5243, 0.5999, 0.7473, 0.654, 0.5323, 0.9279, 0.8742, 0.8201, 0.8326, 0.9088, 0.6768, 0.6604, 0.6661, 0.6334, 0.6927, 0.6841, 0.6831, 0.6715, 0.9332, 0.9645, 0.8442, 0.9222, 0.8909, 0.8664, 0.9235, 0.9138, 0.8997, 0.8822, 0.9125, 0.9091, 0.9047, 0.8918, 0.9065, 0.8984, 0.681, 0.7578, 0.7509, 0.8193, 0.7912, 0.7483, 0.7791, 0.8375, 0.7828, 0.784, 0.8602, 0.8851]): _vg.add([_i], _w, 'REPLACE')
_vg = ob_doggo.vertex_groups.new(name='Bone.011')
_vg = ob_doggo.vertex_groups.new(name='Bone.015')
_vg = ob_doggo.vertex_groups.new(name='Bone.016')
_vg = ob_doggo.vertex_groups.new(name='Bone.023')
_vg = ob_doggo.vertex_groups.new(name='Bone.026')
_vg = ob_doggo.vertex_groups.new(name='Bone.027')
_vg = ob_doggo.vertex_groups.new(name='Bone.031')
for _i, _w in zip([1, 5, 7, 8, 13, 17, 18, 19, 24, 28, 30, 31, 35, 37, 40, 43, 44, 45, 46, 50, 51, 118, 119, 120, 121, 122, 123, 124, 125, 126, 127, 128, 129], [0.9126, 0.7931, 0.9026, 0.8786, 0.01136, 0.08412, 0.1741, 0.1805, 0.004627, 0.7676, 0.6796, 0.6544, 0.1324, 0.0778, 0.06498, 0.7717, 0.3013, 0.2324, 0.6972, 0.04897, 0.05842, 0.9678, 0.8753, 0.8807, 0.9411, 0.958, 0.9415, 0.9109, 0.9121, 0.09658, 0.1074, 0.104, 0.08468]): _vg.add([_i], _w, 'REPLACE')
_vg = ob_doggo.vertex_groups.new(name='Bone.034')
for _i, _w in zip([119, 120, 124, 125, 126, 127, 128, 129, 130, 131, 132, 133, 134, 135, 136, 137, 138, 139, 140], [0.1193, 0.1157, 0.08434, 0.08182, 0.8943, 0.8772, 0.8839, 0.9103, 0.8867, 0.8412, 0.8643, 0.9391, 0.1101, 0.1624, 0.1259, 0.05073, 0.006805, 0.04791, 0.01397]): _vg.add([_i], _w, 'REPLACE')
_vg = ob_doggo.vertex_groups.new(name='Bone.035')
for _i, _w in zip([130, 131, 132, 133, 134, 135, 136, 137, 138, 139, 140, 141, 142, 143, 144, 145], [0.1055, 0.1489, 0.1203, 0.05527, 0.8889, 0.8357, 0.872, 0.9489, 0.9713, 0.9504, 0.9675, 0.9916, 0.9954, 0.9883, 0.9904, 0.9989]): _vg.add([_i], _w, 'REPLACE')
_vg = ob_doggo.vertex_groups.new(name='Bone.012')
for _i, _w in zip([8, 19, 28, 31], [0.02419, 0.009201, 0.01398, 0.1514]): _vg.add([_i], _w, 'REPLACE')
_vg = ob_doggo.vertex_groups.new(name='Bone.013')
_vg = ob_doggo.vertex_groups.new(name='Bone.014')
_vg = ob_doggo.vertex_groups.new(name='Bone.024')
_vg = ob_doggo.vertex_groups.new(name='Bone.025')
_vg = ob_doggo.vertex_groups.new(name='Bone.032')
_vg = ob_doggo.vertex_groups.new(name='Bone.033')
_m = ob_doggo.modifiers.new('Mirror', 'MIRROR')
_m = ob_doggo.modifiers.new('Armature', 'ARMATURE')
_m.object = ob_armature
ob_armature.location = (0.0, 0.0, 0.0)
ob_armature.show_in_front = True
ob_armature.lineart.crease_threshold = 0.0

# ---- collection membership
col_collection.objects.link(ob_doggo)
col_collection.objects.link(ob_armature)

# ---- scene / render settings (as saved in the file)
scene.frame_start = 1; scene.frame_end = 31; scene.frame_set(1)
scene.render.engine = 'BLENDER_EEVEE_NEXT'
scene.cycles.use_denoising = False
scene.cycles.samples = 128
scene.cycles.sampling_pattern = 'TABULATED_SOBOL'
scene.cycles.use_adaptive_sampling = False
scene.cycles.use_light_tree = False
scene.view_settings.view_transform = 'Filmic'
bpy.context.view_layer.update()

# ---- added for rendering (the .blend has no active camera and no usable light): camera, sun
cam_auto = bpy.data.cameras.new('AutoCamera')
cam_auto.lens = 50.0
cam_auto.sensor_width = 36.0
cam_auto.clip_end = 1000.0
ob_auto_camera = bpy.data.objects.new('AutoCamera', cam_auto)
scene.collection.objects.link(ob_auto_camera)
ob_auto_camera.location = (5.62912, -6.71298, 4.29621)
ob_auto_camera.rotation_euler = (1.09748, -7.21219e-08, 0.694738)
scene.camera = ob_auto_camera
light_auto_sun = bpy.data.lights.new('AutoSun', 'SUN')
light_auto_sun.energy = 3.0
light_auto_sun.angle = 0.0523599
ob_auto_sun = bpy.data.objects.new('AutoSun', light_auto_sun)
scene.collection.objects.link(ob_auto_sun)
ob_auto_sun.rotation_euler = (0.872665, 0.174533, 0.523599)
bpy.context.view_layer.update()
